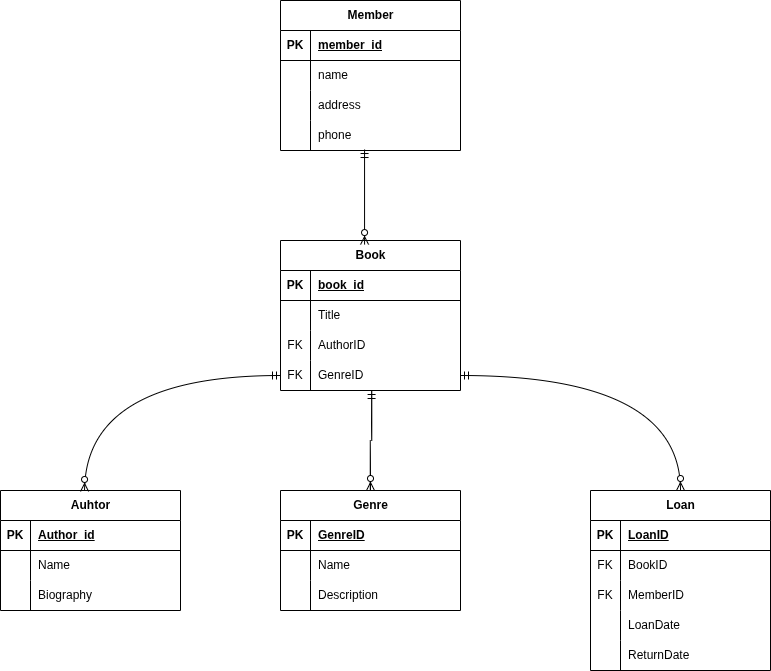

The diagram above was exported from draw.io. Its source (the exported page's mxGraphModel, read from the mxfile embedded in the PNG):
<mxGraphModel dx="872" dy="462" grid="1" gridSize="10" guides="1" tooltips="1" connect="1" arrows="1" fold="1" page="1" pageScale="1" pageWidth="850" pageHeight="1100" math="0" shadow="0">
  <root>
    <mxCell id="0" />
    <mxCell id="1" parent="0" />
    <mxCell id="poWFUxdUXgLL5HQfaVeu-1" value="Genre" style="shape=table;startSize=30;container=1;collapsible=1;childLayout=tableLayout;fixedRows=1;rowLines=0;fontStyle=1;align=center;resizeLast=1;html=1;" parent="1" vertex="1">
      <mxGeometry x="310" y="550" width="180" height="120" as="geometry" />
    </mxCell>
    <mxCell id="poWFUxdUXgLL5HQfaVeu-2" value="" style="shape=tableRow;horizontal=0;startSize=0;swimlaneHead=0;swimlaneBody=0;fillColor=none;collapsible=0;dropTarget=0;points=[[0,0.5],[1,0.5]];portConstraint=eastwest;top=0;left=0;right=0;bottom=1;" parent="poWFUxdUXgLL5HQfaVeu-1" vertex="1">
      <mxGeometry y="30" width="180" height="30" as="geometry" />
    </mxCell>
    <mxCell id="poWFUxdUXgLL5HQfaVeu-3" value="PK" style="shape=partialRectangle;connectable=0;fillColor=none;top=0;left=0;bottom=0;right=0;fontStyle=1;overflow=hidden;whiteSpace=wrap;html=1;" parent="poWFUxdUXgLL5HQfaVeu-2" vertex="1">
      <mxGeometry width="30" height="30" as="geometry">
        <mxRectangle width="30" height="30" as="alternateBounds" />
      </mxGeometry>
    </mxCell>
    <mxCell id="poWFUxdUXgLL5HQfaVeu-4" value="GenreID" style="shape=partialRectangle;connectable=0;fillColor=none;top=0;left=0;bottom=0;right=0;align=left;spacingLeft=6;fontStyle=5;overflow=hidden;whiteSpace=wrap;html=1;" parent="poWFUxdUXgLL5HQfaVeu-2" vertex="1">
      <mxGeometry x="30" width="150" height="30" as="geometry">
        <mxRectangle width="150" height="30" as="alternateBounds" />
      </mxGeometry>
    </mxCell>
    <mxCell id="poWFUxdUXgLL5HQfaVeu-5" value="" style="shape=tableRow;horizontal=0;startSize=0;swimlaneHead=0;swimlaneBody=0;fillColor=none;collapsible=0;dropTarget=0;points=[[0,0.5],[1,0.5]];portConstraint=eastwest;top=0;left=0;right=0;bottom=0;" parent="poWFUxdUXgLL5HQfaVeu-1" vertex="1">
      <mxGeometry y="60" width="180" height="30" as="geometry" />
    </mxCell>
    <mxCell id="poWFUxdUXgLL5HQfaVeu-6" value="" style="shape=partialRectangle;connectable=0;fillColor=none;top=0;left=0;bottom=0;right=0;editable=1;overflow=hidden;whiteSpace=wrap;html=1;" parent="poWFUxdUXgLL5HQfaVeu-5" vertex="1">
      <mxGeometry width="30" height="30" as="geometry">
        <mxRectangle width="30" height="30" as="alternateBounds" />
      </mxGeometry>
    </mxCell>
    <mxCell id="poWFUxdUXgLL5HQfaVeu-7" value="Name" style="shape=partialRectangle;connectable=0;fillColor=none;top=0;left=0;bottom=0;right=0;align=left;spacingLeft=6;overflow=hidden;whiteSpace=wrap;html=1;" parent="poWFUxdUXgLL5HQfaVeu-5" vertex="1">
      <mxGeometry x="30" width="150" height="30" as="geometry">
        <mxRectangle width="150" height="30" as="alternateBounds" />
      </mxGeometry>
    </mxCell>
    <mxCell id="poWFUxdUXgLL5HQfaVeu-8" value="" style="shape=tableRow;horizontal=0;startSize=0;swimlaneHead=0;swimlaneBody=0;fillColor=none;collapsible=0;dropTarget=0;points=[[0,0.5],[1,0.5]];portConstraint=eastwest;top=0;left=0;right=0;bottom=0;" parent="poWFUxdUXgLL5HQfaVeu-1" vertex="1">
      <mxGeometry y="90" width="180" height="30" as="geometry" />
    </mxCell>
    <mxCell id="poWFUxdUXgLL5HQfaVeu-9" value="" style="shape=partialRectangle;connectable=0;fillColor=none;top=0;left=0;bottom=0;right=0;editable=1;overflow=hidden;whiteSpace=wrap;html=1;" parent="poWFUxdUXgLL5HQfaVeu-8" vertex="1">
      <mxGeometry width="30" height="30" as="geometry">
        <mxRectangle width="30" height="30" as="alternateBounds" />
      </mxGeometry>
    </mxCell>
    <mxCell id="poWFUxdUXgLL5HQfaVeu-10" value="Description" style="shape=partialRectangle;connectable=0;fillColor=none;top=0;left=0;bottom=0;right=0;align=left;spacingLeft=6;overflow=hidden;whiteSpace=wrap;html=1;" parent="poWFUxdUXgLL5HQfaVeu-8" vertex="1">
      <mxGeometry x="30" width="150" height="30" as="geometry">
        <mxRectangle width="150" height="30" as="alternateBounds" />
      </mxGeometry>
    </mxCell>
    <mxCell id="poWFUxdUXgLL5HQfaVeu-14" value="Member" style="shape=table;startSize=30;container=1;collapsible=1;childLayout=tableLayout;fixedRows=1;rowLines=0;fontStyle=1;align=center;resizeLast=1;html=1;" parent="1" vertex="1">
      <mxGeometry x="310" y="60" width="180" height="150" as="geometry" />
    </mxCell>
    <mxCell id="poWFUxdUXgLL5HQfaVeu-15" value="" style="shape=tableRow;horizontal=0;startSize=0;swimlaneHead=0;swimlaneBody=0;fillColor=none;collapsible=0;dropTarget=0;points=[[0,0.5],[1,0.5]];portConstraint=eastwest;top=0;left=0;right=0;bottom=1;" parent="poWFUxdUXgLL5HQfaVeu-14" vertex="1">
      <mxGeometry y="30" width="180" height="30" as="geometry" />
    </mxCell>
    <mxCell id="poWFUxdUXgLL5HQfaVeu-16" value="PK" style="shape=partialRectangle;connectable=0;fillColor=none;top=0;left=0;bottom=0;right=0;fontStyle=1;overflow=hidden;whiteSpace=wrap;html=1;" parent="poWFUxdUXgLL5HQfaVeu-15" vertex="1">
      <mxGeometry width="30" height="30" as="geometry">
        <mxRectangle width="30" height="30" as="alternateBounds" />
      </mxGeometry>
    </mxCell>
    <mxCell id="poWFUxdUXgLL5HQfaVeu-17" value="member_id" style="shape=partialRectangle;connectable=0;fillColor=none;top=0;left=0;bottom=0;right=0;align=left;spacingLeft=6;fontStyle=5;overflow=hidden;whiteSpace=wrap;html=1;" parent="poWFUxdUXgLL5HQfaVeu-15" vertex="1">
      <mxGeometry x="30" width="150" height="30" as="geometry">
        <mxRectangle width="150" height="30" as="alternateBounds" />
      </mxGeometry>
    </mxCell>
    <mxCell id="poWFUxdUXgLL5HQfaVeu-18" value="" style="shape=tableRow;horizontal=0;startSize=0;swimlaneHead=0;swimlaneBody=0;fillColor=none;collapsible=0;dropTarget=0;points=[[0,0.5],[1,0.5]];portConstraint=eastwest;top=0;left=0;right=0;bottom=0;" parent="poWFUxdUXgLL5HQfaVeu-14" vertex="1">
      <mxGeometry y="60" width="180" height="30" as="geometry" />
    </mxCell>
    <mxCell id="poWFUxdUXgLL5HQfaVeu-19" value="" style="shape=partialRectangle;connectable=0;fillColor=none;top=0;left=0;bottom=0;right=0;editable=1;overflow=hidden;whiteSpace=wrap;html=1;" parent="poWFUxdUXgLL5HQfaVeu-18" vertex="1">
      <mxGeometry width="30" height="30" as="geometry">
        <mxRectangle width="30" height="30" as="alternateBounds" />
      </mxGeometry>
    </mxCell>
    <mxCell id="poWFUxdUXgLL5HQfaVeu-20" value="name" style="shape=partialRectangle;connectable=0;fillColor=none;top=0;left=0;bottom=0;right=0;align=left;spacingLeft=6;overflow=hidden;whiteSpace=wrap;html=1;" parent="poWFUxdUXgLL5HQfaVeu-18" vertex="1">
      <mxGeometry x="30" width="150" height="30" as="geometry">
        <mxRectangle width="150" height="30" as="alternateBounds" />
      </mxGeometry>
    </mxCell>
    <mxCell id="poWFUxdUXgLL5HQfaVeu-21" value="" style="shape=tableRow;horizontal=0;startSize=0;swimlaneHead=0;swimlaneBody=0;fillColor=none;collapsible=0;dropTarget=0;points=[[0,0.5],[1,0.5]];portConstraint=eastwest;top=0;left=0;right=0;bottom=0;" parent="poWFUxdUXgLL5HQfaVeu-14" vertex="1">
      <mxGeometry y="90" width="180" height="30" as="geometry" />
    </mxCell>
    <mxCell id="poWFUxdUXgLL5HQfaVeu-22" value="" style="shape=partialRectangle;connectable=0;fillColor=none;top=0;left=0;bottom=0;right=0;editable=1;overflow=hidden;whiteSpace=wrap;html=1;" parent="poWFUxdUXgLL5HQfaVeu-21" vertex="1">
      <mxGeometry width="30" height="30" as="geometry">
        <mxRectangle width="30" height="30" as="alternateBounds" />
      </mxGeometry>
    </mxCell>
    <mxCell id="poWFUxdUXgLL5HQfaVeu-23" value="address" style="shape=partialRectangle;connectable=0;fillColor=none;top=0;left=0;bottom=0;right=0;align=left;spacingLeft=6;overflow=hidden;whiteSpace=wrap;html=1;" parent="poWFUxdUXgLL5HQfaVeu-21" vertex="1">
      <mxGeometry x="30" width="150" height="30" as="geometry">
        <mxRectangle width="150" height="30" as="alternateBounds" />
      </mxGeometry>
    </mxCell>
    <mxCell id="poWFUxdUXgLL5HQfaVeu-24" value="" style="shape=tableRow;horizontal=0;startSize=0;swimlaneHead=0;swimlaneBody=0;fillColor=none;collapsible=0;dropTarget=0;points=[[0,0.5],[1,0.5]];portConstraint=eastwest;top=0;left=0;right=0;bottom=0;" parent="poWFUxdUXgLL5HQfaVeu-14" vertex="1">
      <mxGeometry y="120" width="180" height="30" as="geometry" />
    </mxCell>
    <mxCell id="poWFUxdUXgLL5HQfaVeu-25" value="" style="shape=partialRectangle;connectable=0;fillColor=none;top=0;left=0;bottom=0;right=0;editable=1;overflow=hidden;whiteSpace=wrap;html=1;" parent="poWFUxdUXgLL5HQfaVeu-24" vertex="1">
      <mxGeometry width="30" height="30" as="geometry">
        <mxRectangle width="30" height="30" as="alternateBounds" />
      </mxGeometry>
    </mxCell>
    <mxCell id="poWFUxdUXgLL5HQfaVeu-26" value="phone" style="shape=partialRectangle;connectable=0;fillColor=none;top=0;left=0;bottom=0;right=0;align=left;spacingLeft=6;overflow=hidden;whiteSpace=wrap;html=1;" parent="poWFUxdUXgLL5HQfaVeu-24" vertex="1">
      <mxGeometry x="30" width="150" height="30" as="geometry">
        <mxRectangle width="150" height="30" as="alternateBounds" />
      </mxGeometry>
    </mxCell>
    <mxCell id="poWFUxdUXgLL5HQfaVeu-27" value="Book" style="shape=table;startSize=30;container=1;collapsible=1;childLayout=tableLayout;fixedRows=1;rowLines=0;fontStyle=1;align=center;resizeLast=1;html=1;" parent="1" vertex="1">
      <mxGeometry x="310" y="300" width="180" height="150" as="geometry" />
    </mxCell>
    <mxCell id="poWFUxdUXgLL5HQfaVeu-28" value="" style="shape=tableRow;horizontal=0;startSize=0;swimlaneHead=0;swimlaneBody=0;fillColor=none;collapsible=0;dropTarget=0;points=[[0,0.5],[1,0.5]];portConstraint=eastwest;top=0;left=0;right=0;bottom=1;" parent="poWFUxdUXgLL5HQfaVeu-27" vertex="1">
      <mxGeometry y="30" width="180" height="30" as="geometry" />
    </mxCell>
    <mxCell id="poWFUxdUXgLL5HQfaVeu-29" value="PK" style="shape=partialRectangle;connectable=0;fillColor=none;top=0;left=0;bottom=0;right=0;fontStyle=1;overflow=hidden;whiteSpace=wrap;html=1;" parent="poWFUxdUXgLL5HQfaVeu-28" vertex="1">
      <mxGeometry width="30" height="30" as="geometry">
        <mxRectangle width="30" height="30" as="alternateBounds" />
      </mxGeometry>
    </mxCell>
    <mxCell id="poWFUxdUXgLL5HQfaVeu-30" value="book_id" style="shape=partialRectangle;connectable=0;fillColor=none;top=0;left=0;bottom=0;right=0;align=left;spacingLeft=6;fontStyle=5;overflow=hidden;whiteSpace=wrap;html=1;" parent="poWFUxdUXgLL5HQfaVeu-28" vertex="1">
      <mxGeometry x="30" width="150" height="30" as="geometry">
        <mxRectangle width="150" height="30" as="alternateBounds" />
      </mxGeometry>
    </mxCell>
    <mxCell id="poWFUxdUXgLL5HQfaVeu-31" value="" style="shape=tableRow;horizontal=0;startSize=0;swimlaneHead=0;swimlaneBody=0;fillColor=none;collapsible=0;dropTarget=0;points=[[0,0.5],[1,0.5]];portConstraint=eastwest;top=0;left=0;right=0;bottom=0;" parent="poWFUxdUXgLL5HQfaVeu-27" vertex="1">
      <mxGeometry y="60" width="180" height="30" as="geometry" />
    </mxCell>
    <mxCell id="poWFUxdUXgLL5HQfaVeu-32" value="" style="shape=partialRectangle;connectable=0;fillColor=none;top=0;left=0;bottom=0;right=0;editable=1;overflow=hidden;whiteSpace=wrap;html=1;" parent="poWFUxdUXgLL5HQfaVeu-31" vertex="1">
      <mxGeometry width="30" height="30" as="geometry">
        <mxRectangle width="30" height="30" as="alternateBounds" />
      </mxGeometry>
    </mxCell>
    <mxCell id="poWFUxdUXgLL5HQfaVeu-33" value="Title" style="shape=partialRectangle;connectable=0;fillColor=none;top=0;left=0;bottom=0;right=0;align=left;spacingLeft=6;overflow=hidden;whiteSpace=wrap;html=1;" parent="poWFUxdUXgLL5HQfaVeu-31" vertex="1">
      <mxGeometry x="30" width="150" height="30" as="geometry">
        <mxRectangle width="150" height="30" as="alternateBounds" />
      </mxGeometry>
    </mxCell>
    <mxCell id="poWFUxdUXgLL5HQfaVeu-34" value="" style="shape=tableRow;horizontal=0;startSize=0;swimlaneHead=0;swimlaneBody=0;fillColor=none;collapsible=0;dropTarget=0;points=[[0,0.5],[1,0.5]];portConstraint=eastwest;top=0;left=0;right=0;bottom=0;" parent="poWFUxdUXgLL5HQfaVeu-27" vertex="1">
      <mxGeometry y="90" width="180" height="30" as="geometry" />
    </mxCell>
    <mxCell id="poWFUxdUXgLL5HQfaVeu-35" value="FK" style="shape=partialRectangle;connectable=0;fillColor=none;top=0;left=0;bottom=0;right=0;editable=1;overflow=hidden;whiteSpace=wrap;html=1;" parent="poWFUxdUXgLL5HQfaVeu-34" vertex="1">
      <mxGeometry width="30" height="30" as="geometry">
        <mxRectangle width="30" height="30" as="alternateBounds" />
      </mxGeometry>
    </mxCell>
    <mxCell id="poWFUxdUXgLL5HQfaVeu-36" value="AuthorID" style="shape=partialRectangle;connectable=0;fillColor=none;top=0;left=0;bottom=0;right=0;align=left;spacingLeft=6;overflow=hidden;whiteSpace=wrap;html=1;" parent="poWFUxdUXgLL5HQfaVeu-34" vertex="1">
      <mxGeometry x="30" width="150" height="30" as="geometry">
        <mxRectangle width="150" height="30" as="alternateBounds" />
      </mxGeometry>
    </mxCell>
    <mxCell id="poWFUxdUXgLL5HQfaVeu-37" value="" style="shape=tableRow;horizontal=0;startSize=0;swimlaneHead=0;swimlaneBody=0;fillColor=none;collapsible=0;dropTarget=0;points=[[0,0.5],[1,0.5]];portConstraint=eastwest;top=0;left=0;right=0;bottom=0;" parent="poWFUxdUXgLL5HQfaVeu-27" vertex="1">
      <mxGeometry y="120" width="180" height="30" as="geometry" />
    </mxCell>
    <mxCell id="poWFUxdUXgLL5HQfaVeu-38" value="FK" style="shape=partialRectangle;connectable=0;fillColor=none;top=0;left=0;bottom=0;right=0;editable=1;overflow=hidden;whiteSpace=wrap;html=1;" parent="poWFUxdUXgLL5HQfaVeu-37" vertex="1">
      <mxGeometry width="30" height="30" as="geometry">
        <mxRectangle width="30" height="30" as="alternateBounds" />
      </mxGeometry>
    </mxCell>
    <mxCell id="poWFUxdUXgLL5HQfaVeu-39" value="GenreID" style="shape=partialRectangle;connectable=0;fillColor=none;top=0;left=0;bottom=0;right=0;align=left;spacingLeft=6;overflow=hidden;whiteSpace=wrap;html=1;" parent="poWFUxdUXgLL5HQfaVeu-37" vertex="1">
      <mxGeometry x="30" width="150" height="30" as="geometry">
        <mxRectangle width="150" height="30" as="alternateBounds" />
      </mxGeometry>
    </mxCell>
    <mxCell id="poWFUxdUXgLL5HQfaVeu-40" value="Loan" style="shape=table;startSize=30;container=1;collapsible=1;childLayout=tableLayout;fixedRows=1;rowLines=0;fontStyle=1;align=center;resizeLast=1;html=1;" parent="1" vertex="1">
      <mxGeometry x="620" y="550" width="180" height="180" as="geometry" />
    </mxCell>
    <mxCell id="poWFUxdUXgLL5HQfaVeu-41" value="" style="shape=tableRow;horizontal=0;startSize=0;swimlaneHead=0;swimlaneBody=0;fillColor=none;collapsible=0;dropTarget=0;points=[[0,0.5],[1,0.5]];portConstraint=eastwest;top=0;left=0;right=0;bottom=1;" parent="poWFUxdUXgLL5HQfaVeu-40" vertex="1">
      <mxGeometry y="30" width="180" height="30" as="geometry" />
    </mxCell>
    <mxCell id="poWFUxdUXgLL5HQfaVeu-42" value="PK" style="shape=partialRectangle;connectable=0;fillColor=none;top=0;left=0;bottom=0;right=0;fontStyle=1;overflow=hidden;whiteSpace=wrap;html=1;" parent="poWFUxdUXgLL5HQfaVeu-41" vertex="1">
      <mxGeometry width="30" height="30" as="geometry">
        <mxRectangle width="30" height="30" as="alternateBounds" />
      </mxGeometry>
    </mxCell>
    <mxCell id="poWFUxdUXgLL5HQfaVeu-43" value="LoanID" style="shape=partialRectangle;connectable=0;fillColor=none;top=0;left=0;bottom=0;right=0;align=left;spacingLeft=6;fontStyle=5;overflow=hidden;whiteSpace=wrap;html=1;" parent="poWFUxdUXgLL5HQfaVeu-41" vertex="1">
      <mxGeometry x="30" width="150" height="30" as="geometry">
        <mxRectangle width="150" height="30" as="alternateBounds" />
      </mxGeometry>
    </mxCell>
    <mxCell id="poWFUxdUXgLL5HQfaVeu-44" value="" style="shape=tableRow;horizontal=0;startSize=0;swimlaneHead=0;swimlaneBody=0;fillColor=none;collapsible=0;dropTarget=0;points=[[0,0.5],[1,0.5]];portConstraint=eastwest;top=0;left=0;right=0;bottom=0;" parent="poWFUxdUXgLL5HQfaVeu-40" vertex="1">
      <mxGeometry y="60" width="180" height="30" as="geometry" />
    </mxCell>
    <mxCell id="poWFUxdUXgLL5HQfaVeu-45" value="FK" style="shape=partialRectangle;connectable=0;fillColor=none;top=0;left=0;bottom=0;right=0;editable=1;overflow=hidden;whiteSpace=wrap;html=1;" parent="poWFUxdUXgLL5HQfaVeu-44" vertex="1">
      <mxGeometry width="30" height="30" as="geometry">
        <mxRectangle width="30" height="30" as="alternateBounds" />
      </mxGeometry>
    </mxCell>
    <mxCell id="poWFUxdUXgLL5HQfaVeu-46" value="BookID" style="shape=partialRectangle;connectable=0;fillColor=none;top=0;left=0;bottom=0;right=0;align=left;spacingLeft=6;overflow=hidden;whiteSpace=wrap;html=1;" parent="poWFUxdUXgLL5HQfaVeu-44" vertex="1">
      <mxGeometry x="30" width="150" height="30" as="geometry">
        <mxRectangle width="150" height="30" as="alternateBounds" />
      </mxGeometry>
    </mxCell>
    <mxCell id="poWFUxdUXgLL5HQfaVeu-47" value="" style="shape=tableRow;horizontal=0;startSize=0;swimlaneHead=0;swimlaneBody=0;fillColor=none;collapsible=0;dropTarget=0;points=[[0,0.5],[1,0.5]];portConstraint=eastwest;top=0;left=0;right=0;bottom=0;" parent="poWFUxdUXgLL5HQfaVeu-40" vertex="1">
      <mxGeometry y="90" width="180" height="30" as="geometry" />
    </mxCell>
    <mxCell id="poWFUxdUXgLL5HQfaVeu-48" value="FK" style="shape=partialRectangle;connectable=0;fillColor=none;top=0;left=0;bottom=0;right=0;editable=1;overflow=hidden;whiteSpace=wrap;html=1;" parent="poWFUxdUXgLL5HQfaVeu-47" vertex="1">
      <mxGeometry width="30" height="30" as="geometry">
        <mxRectangle width="30" height="30" as="alternateBounds" />
      </mxGeometry>
    </mxCell>
    <mxCell id="poWFUxdUXgLL5HQfaVeu-49" value="MemberID" style="shape=partialRectangle;connectable=0;fillColor=none;top=0;left=0;bottom=0;right=0;align=left;spacingLeft=6;overflow=hidden;whiteSpace=wrap;html=1;" parent="poWFUxdUXgLL5HQfaVeu-47" vertex="1">
      <mxGeometry x="30" width="150" height="30" as="geometry">
        <mxRectangle width="150" height="30" as="alternateBounds" />
      </mxGeometry>
    </mxCell>
    <mxCell id="poWFUxdUXgLL5HQfaVeu-50" value="" style="shape=tableRow;horizontal=0;startSize=0;swimlaneHead=0;swimlaneBody=0;fillColor=none;collapsible=0;dropTarget=0;points=[[0,0.5],[1,0.5]];portConstraint=eastwest;top=0;left=0;right=0;bottom=0;" parent="poWFUxdUXgLL5HQfaVeu-40" vertex="1">
      <mxGeometry y="120" width="180" height="30" as="geometry" />
    </mxCell>
    <mxCell id="poWFUxdUXgLL5HQfaVeu-51" value="" style="shape=partialRectangle;connectable=0;fillColor=none;top=0;left=0;bottom=0;right=0;editable=1;overflow=hidden;whiteSpace=wrap;html=1;" parent="poWFUxdUXgLL5HQfaVeu-50" vertex="1">
      <mxGeometry width="30" height="30" as="geometry">
        <mxRectangle width="30" height="30" as="alternateBounds" />
      </mxGeometry>
    </mxCell>
    <mxCell id="poWFUxdUXgLL5HQfaVeu-52" value="LoanDate" style="shape=partialRectangle;connectable=0;fillColor=none;top=0;left=0;bottom=0;right=0;align=left;spacingLeft=6;overflow=hidden;whiteSpace=wrap;html=1;" parent="poWFUxdUXgLL5HQfaVeu-50" vertex="1">
      <mxGeometry x="30" width="150" height="30" as="geometry">
        <mxRectangle width="150" height="30" as="alternateBounds" />
      </mxGeometry>
    </mxCell>
    <mxCell id="poWFUxdUXgLL5HQfaVeu-66" value="" style="shape=tableRow;horizontal=0;startSize=0;swimlaneHead=0;swimlaneBody=0;fillColor=none;collapsible=0;dropTarget=0;points=[[0,0.5],[1,0.5]];portConstraint=eastwest;top=0;left=0;right=0;bottom=0;" parent="poWFUxdUXgLL5HQfaVeu-40" vertex="1">
      <mxGeometry y="150" width="180" height="30" as="geometry" />
    </mxCell>
    <mxCell id="poWFUxdUXgLL5HQfaVeu-67" value="" style="shape=partialRectangle;connectable=0;fillColor=none;top=0;left=0;bottom=0;right=0;editable=1;overflow=hidden;whiteSpace=wrap;html=1;" parent="poWFUxdUXgLL5HQfaVeu-66" vertex="1">
      <mxGeometry width="30" height="30" as="geometry">
        <mxRectangle width="30" height="30" as="alternateBounds" />
      </mxGeometry>
    </mxCell>
    <mxCell id="poWFUxdUXgLL5HQfaVeu-68" value="ReturnDate" style="shape=partialRectangle;connectable=0;fillColor=none;top=0;left=0;bottom=0;right=0;align=left;spacingLeft=6;overflow=hidden;whiteSpace=wrap;html=1;" parent="poWFUxdUXgLL5HQfaVeu-66" vertex="1">
      <mxGeometry x="30" width="150" height="30" as="geometry">
        <mxRectangle width="150" height="30" as="alternateBounds" />
      </mxGeometry>
    </mxCell>
    <mxCell id="poWFUxdUXgLL5HQfaVeu-53" value="Auhtor" style="shape=table;startSize=30;container=1;collapsible=1;childLayout=tableLayout;fixedRows=1;rowLines=0;fontStyle=1;align=center;resizeLast=1;html=1;" parent="1" vertex="1">
      <mxGeometry x="30" y="550" width="180" height="120" as="geometry" />
    </mxCell>
    <mxCell id="poWFUxdUXgLL5HQfaVeu-54" value="" style="shape=tableRow;horizontal=0;startSize=0;swimlaneHead=0;swimlaneBody=0;fillColor=none;collapsible=0;dropTarget=0;points=[[0,0.5],[1,0.5]];portConstraint=eastwest;top=0;left=0;right=0;bottom=1;" parent="poWFUxdUXgLL5HQfaVeu-53" vertex="1">
      <mxGeometry y="30" width="180" height="30" as="geometry" />
    </mxCell>
    <mxCell id="poWFUxdUXgLL5HQfaVeu-55" value="PK" style="shape=partialRectangle;connectable=0;fillColor=none;top=0;left=0;bottom=0;right=0;fontStyle=1;overflow=hidden;whiteSpace=wrap;html=1;" parent="poWFUxdUXgLL5HQfaVeu-54" vertex="1">
      <mxGeometry width="30" height="30" as="geometry">
        <mxRectangle width="30" height="30" as="alternateBounds" />
      </mxGeometry>
    </mxCell>
    <mxCell id="poWFUxdUXgLL5HQfaVeu-56" value="Author_id" style="shape=partialRectangle;connectable=0;fillColor=none;top=0;left=0;bottom=0;right=0;align=left;spacingLeft=6;fontStyle=5;overflow=hidden;whiteSpace=wrap;html=1;" parent="poWFUxdUXgLL5HQfaVeu-54" vertex="1">
      <mxGeometry x="30" width="150" height="30" as="geometry">
        <mxRectangle width="150" height="30" as="alternateBounds" />
      </mxGeometry>
    </mxCell>
    <mxCell id="poWFUxdUXgLL5HQfaVeu-57" value="" style="shape=tableRow;horizontal=0;startSize=0;swimlaneHead=0;swimlaneBody=0;fillColor=none;collapsible=0;dropTarget=0;points=[[0,0.5],[1,0.5]];portConstraint=eastwest;top=0;left=0;right=0;bottom=0;" parent="poWFUxdUXgLL5HQfaVeu-53" vertex="1">
      <mxGeometry y="60" width="180" height="30" as="geometry" />
    </mxCell>
    <mxCell id="poWFUxdUXgLL5HQfaVeu-58" value="" style="shape=partialRectangle;connectable=0;fillColor=none;top=0;left=0;bottom=0;right=0;editable=1;overflow=hidden;whiteSpace=wrap;html=1;" parent="poWFUxdUXgLL5HQfaVeu-57" vertex="1">
      <mxGeometry width="30" height="30" as="geometry">
        <mxRectangle width="30" height="30" as="alternateBounds" />
      </mxGeometry>
    </mxCell>
    <mxCell id="poWFUxdUXgLL5HQfaVeu-59" value="Name" style="shape=partialRectangle;connectable=0;fillColor=none;top=0;left=0;bottom=0;right=0;align=left;spacingLeft=6;overflow=hidden;whiteSpace=wrap;html=1;" parent="poWFUxdUXgLL5HQfaVeu-57" vertex="1">
      <mxGeometry x="30" width="150" height="30" as="geometry">
        <mxRectangle width="150" height="30" as="alternateBounds" />
      </mxGeometry>
    </mxCell>
    <mxCell id="poWFUxdUXgLL5HQfaVeu-60" value="" style="shape=tableRow;horizontal=0;startSize=0;swimlaneHead=0;swimlaneBody=0;fillColor=none;collapsible=0;dropTarget=0;points=[[0,0.5],[1,0.5]];portConstraint=eastwest;top=0;left=0;right=0;bottom=0;" parent="poWFUxdUXgLL5HQfaVeu-53" vertex="1">
      <mxGeometry y="90" width="180" height="30" as="geometry" />
    </mxCell>
    <mxCell id="poWFUxdUXgLL5HQfaVeu-61" value="" style="shape=partialRectangle;connectable=0;fillColor=none;top=0;left=0;bottom=0;right=0;editable=1;overflow=hidden;whiteSpace=wrap;html=1;" parent="poWFUxdUXgLL5HQfaVeu-60" vertex="1">
      <mxGeometry width="30" height="30" as="geometry">
        <mxRectangle width="30" height="30" as="alternateBounds" />
      </mxGeometry>
    </mxCell>
    <mxCell id="poWFUxdUXgLL5HQfaVeu-62" value="Biography" style="shape=partialRectangle;connectable=0;fillColor=none;top=0;left=0;bottom=0;right=0;align=left;spacingLeft=6;overflow=hidden;whiteSpace=wrap;html=1;" parent="poWFUxdUXgLL5HQfaVeu-60" vertex="1">
      <mxGeometry x="30" width="150" height="30" as="geometry">
        <mxRectangle width="150" height="30" as="alternateBounds" />
      </mxGeometry>
    </mxCell>
    <mxCell id="poWFUxdUXgLL5HQfaVeu-70" value="" style="edgeStyle=orthogonalEdgeStyle;fontSize=12;html=1;endArrow=ERzeroToMany;startArrow=ERmandOne;rounded=0;curved=1;exitX=0.467;exitY=0.967;exitDx=0;exitDy=0;exitPerimeter=0;entryX=0.467;entryY=0.027;entryDx=0;entryDy=0;entryPerimeter=0;" parent="1" source="poWFUxdUXgLL5HQfaVeu-24" target="poWFUxdUXgLL5HQfaVeu-27" edge="1">
      <mxGeometry width="100" height="100" relative="1" as="geometry">
        <mxPoint x="519.5" y="250" as="sourcePoint" />
        <mxPoint x="619.5" y="150" as="targetPoint" />
      </mxGeometry>
    </mxCell>
    <mxCell id="poWFUxdUXgLL5HQfaVeu-71" value="" style="edgeStyle=orthogonalEdgeStyle;fontSize=12;html=1;endArrow=ERzeroToMany;startArrow=ERmandOne;rounded=0;curved=1;exitX=0.506;exitY=1;exitDx=0;exitDy=0;exitPerimeter=0;entryX=0.5;entryY=0;entryDx=0;entryDy=0;" parent="1" source="poWFUxdUXgLL5HQfaVeu-37" target="poWFUxdUXgLL5HQfaVeu-1" edge="1">
      <mxGeometry width="100" height="100" relative="1" as="geometry">
        <mxPoint x="399.5" y="455" as="sourcePoint" />
        <mxPoint x="399.5" y="550" as="targetPoint" />
      </mxGeometry>
    </mxCell>
    <mxCell id="poWFUxdUXgLL5HQfaVeu-72" value="" style="edgeStyle=orthogonalEdgeStyle;fontSize=12;html=1;endArrow=ERzeroToMany;startArrow=ERmandOne;rounded=0;curved=1;exitX=1;exitY=0.5;exitDx=0;exitDy=0;entryX=0.5;entryY=0;entryDx=0;entryDy=0;" parent="1" source="poWFUxdUXgLL5HQfaVeu-37" target="poWFUxdUXgLL5HQfaVeu-40" edge="1">
      <mxGeometry width="100" height="100" relative="1" as="geometry">
        <mxPoint x="521" y="430" as="sourcePoint" />
        <mxPoint x="520" y="530" as="targetPoint" />
      </mxGeometry>
    </mxCell>
    <mxCell id="poWFUxdUXgLL5HQfaVeu-74" value="" style="edgeStyle=orthogonalEdgeStyle;fontSize=12;html=1;endArrow=ERzeroToMany;startArrow=ERmandOne;rounded=0;curved=1;exitX=0;exitY=0.5;exitDx=0;exitDy=0;entryX=0.467;entryY=0.008;entryDx=0;entryDy=0;entryPerimeter=0;" parent="1" source="poWFUxdUXgLL5HQfaVeu-37" target="poWFUxdUXgLL5HQfaVeu-53" edge="1">
      <mxGeometry width="100" height="100" relative="1" as="geometry">
        <mxPoint x="130" y="400" as="sourcePoint" />
        <mxPoint x="350" y="515" as="targetPoint" />
      </mxGeometry>
    </mxCell>
  </root>
</mxGraphModel>